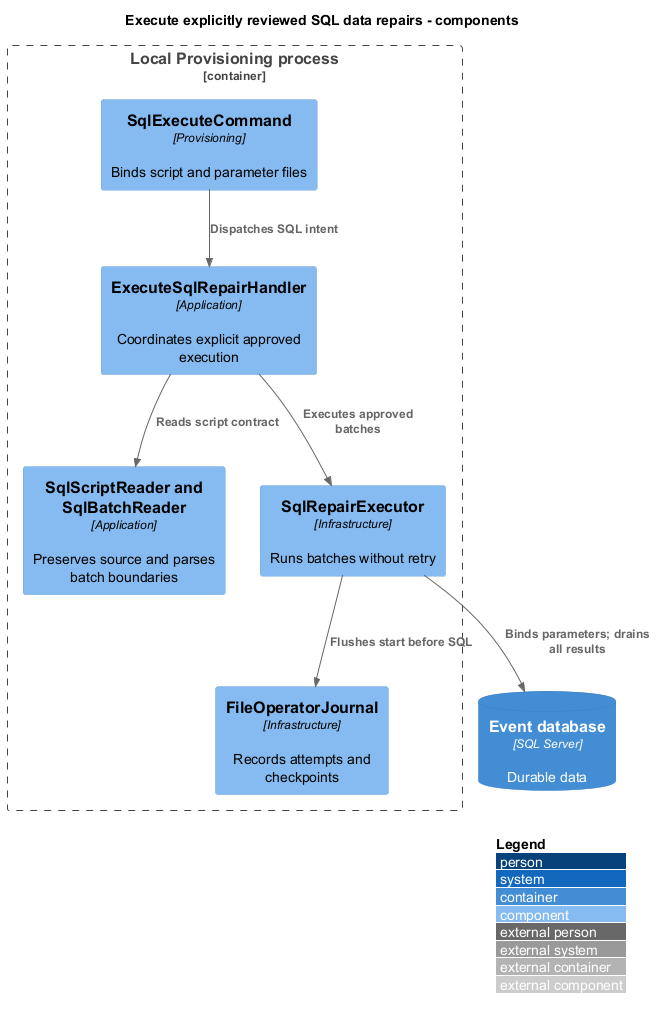

The diagram above was rendered by PlantUML. Its source (embedded in the PNG):
@startuml
title Execute explicitly reviewed SQL data repairs - components
!include <C4/C4_Component>
LAYOUT_WITH_LEGEND()
Container_Boundary(local_process, "Local Provisioning process") {
Component(cmd, "SqlExecuteCommand", "Provisioning", "Binds script and parameter files")
Component(handler, "ExecuteSqlRepairHandler", "Application", "Coordinates explicit approved execution")
Component(reader, "SqlScriptReader and SqlBatchReader", "Application", "Preserves source and parses batch boundaries")
Component(executor, "SqlRepairExecutor", "Infrastructure", "Runs batches without retry")
Component(journal, "FileOperatorJournal", "Infrastructure", "Records attempts and checkpoints")
}
ContainerDb(db, "Event database", "SQL Server", "Durable data")
Rel(cmd, handler, "Dispatches SQL intent")
Rel(handler, reader, "Reads script contract")
Rel(handler, executor, "Executes approved batches")
Rel(executor, journal, "Flushes start before SQL")
Rel(executor, db, "Binds parameters; drains all results")
@enduml